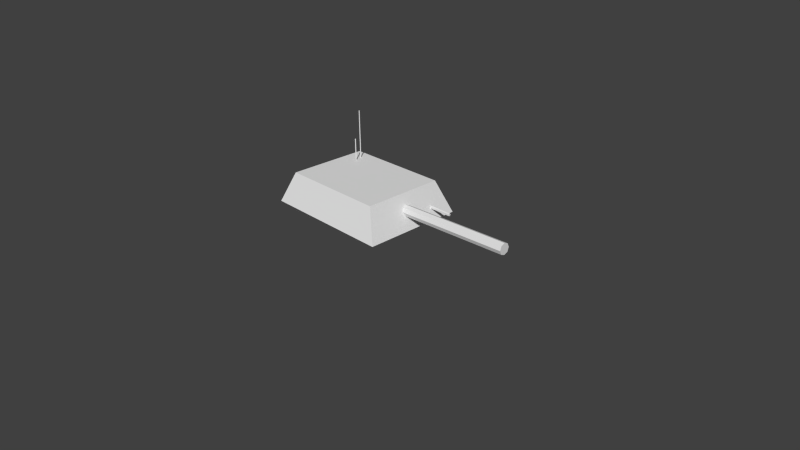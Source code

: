 # Source: tankTurret.blend  (saved by Blender 2.58.0; exported with 4.5.12 LTS)
import bpy
from mathutils import Matrix  # noqa: F401  (used for matrix-valued properties, if any)

bpy.ops.wm.read_factory_settings(use_empty=True)
scene = bpy.context.scene
scene.name = 'Scene'

# ---- collections
col_collection_1 = bpy.data.collections.new('Collection 1'); scene.collection.children.link(col_collection_1)

# ---- materials (node trees are filled in below, after node groups)
mat_material = bpy.data.materials.new('Material')
mat_material.alpha_threshold = 0.0
mat_material.use_transparent_shadow = False
mat_material.roughness = 0.5
mat_material.line_color = (0.0, 0.0, 0.0, 1.0)

# ---- material node trees

# ---- world
world_world = bpy.data.worlds.new('World'); scene.world = world_world
world_world.color = (0.05088, 0.05088, 0.05088)
world_world.use_sun_shadow = False
world_world.sun_shadow_jitter_overblur = 0.0
world_world.cycles.sampling_method = 'MANUAL'
world_world.cycles.sample_map_resolution = 256

# ---- cameras
cam_camera = bpy.data.cameras.new('Camera')
cam_camera.clip_end = 100.0
cam_camera.lens = 35.0
cam_camera.ortho_scale = 7.314
cam_camera.dof.focus_distance = 0.0
cam_camera.dof.aperture_fstop = 128.0

# ---- meshes
me_cube = bpy.data.meshes.new('Cube')
me_cube.from_pydata([(0.5793, -0.5979, 1.234), (0.5793, 0.5987, 1.234), (0.7816, -0.7496, 0.7739), (0.7816, 0.7504, 0.7739), (-1.016, -0.5979, 1.234), (-1.016, 0.5987, 1.234), (-1.218, -0.7496, 0.7739), (-1.218, 0.7504, 0.7739), (0.3518, 0.05523, 1.003), (0.3538, 0.0318, 0.9463), (0.3546, -0.02477, 0.9229), (0.3538, -0.08133, 0.9463), (0.3518, -0.1048, 1.003), (0.3499, -0.08133, 1.059), (0.3491, -0.02477, 1.083), (0.3499, 0.0318, 1.059), (2.351, 0.05523, 1.073), (2.353, 0.0318, 1.016), (2.353, -0.02477, 0.9927), (2.353, -0.08133, 1.016), (2.351, -0.1048, 1.073), (2.349, -0.08133, 1.129), (2.348, -0.02477, 1.153), (2.349, 0.0318, 1.129), (0.3518, -0.02477, 1.003), (2.351, -0.02477, 1.073), (0.5581, 0.4152, 0.9378), (0.5581, 0.4014, 0.9188), (0.5581, 0.3791, 0.926), (0.5581, 0.3791, 0.9495), (0.5581, 0.4014, 0.9568), (1.058, 0.4152, 0.9378), (1.058, 0.4014, 0.9188), (1.058, 0.3791, 0.926), (1.058, 0.3791, 0.9495), (1.058, 0.4014, 0.9568), (0.5581, 0.3952, 0.9378), (1.058, 0.3952, 0.9378), (-0.8024, 0.4447, 1.23), (-0.7957, 0.4398, 1.23), (-0.7983, 0.432, 1.23), (-0.8065, 0.432, 1.23), (-0.809, 0.4398, 1.23), (-0.8024, 0.4447, 1.96), (-0.7957, 0.4398, 1.96), (-0.7983, 0.432, 1.96), (-0.8065, 0.432, 1.96), (-0.809, 0.4398, 1.96), (-0.8024, 0.4377, 1.23), (-0.8024, 0.4377, 1.96), (-0.7684, 0.319, 1.567), (-0.7684, 0.319, 1.23), (-0.775, 0.3212, 1.567), (-0.7725, 0.3133, 1.567), (-0.7643, 0.3133, 1.567), (-0.7617, 0.3212, 1.567), (-0.7684, 0.326, 1.567), (-0.775, 0.3212, 1.23), (-0.7725, 0.3133, 1.23), (-0.7643, 0.3133, 1.23), (-0.7617, 0.3212, 1.23), (-0.7684, 0.326, 1.23)], [], [(4, 5, 7, 6), (1, 3, 7, 5), (0, 4, 6, 2), (0, 2, 3, 1), (7, 3, 2, 6), (0, 1, 5, 4), (24, 8, 9), (25, 17, 16), (24, 9, 10), (25, 18, 17), (24, 10, 11), (25, 19, 18), (24, 11, 12), (25, 20, 19), (24, 12, 13), (25, 21, 20), (24, 13, 14), (25, 22, 21), (24, 14, 15), (25, 23, 22), (24, 15, 8), (25, 16, 23), (8, 16, 17, 9), (9, 17, 18, 10), (10, 18, 19, 11), (11, 19, 20, 12), (12, 20, 21, 13), (13, 21, 22, 14), (14, 22, 23, 15), (15, 23, 16, 8), (36, 26, 27), (37, 32, 31), (36, 27, 28), (37, 33, 32), (36, 28, 29), (37, 34, 33), (36, 29, 30), (37, 35, 34), (36, 30, 26), (37, 31, 35), (26, 31, 32, 27), (27, 32, 33, 28), (28, 33, 34, 29), (29, 34, 35, 30), (30, 35, 31, 26), (48, 38, 39), (49, 44, 43), (48, 39, 40), (49, 45, 44), (48, 40, 41), (49, 46, 45), (48, 41, 42), (49, 47, 46), (48, 42, 38), (49, 43, 47), (38, 43, 44, 39), (39, 44, 45, 40), (40, 45, 46, 41), (41, 46, 47, 42), (42, 47, 43, 38), (57, 52, 56, 61), (58, 53, 52, 57), (59, 54, 53, 58), (60, 55, 54, 59), (61, 56, 55, 60), (50, 56, 52), (51, 57, 61), (50, 52, 53), (51, 58, 57), (50, 53, 54), (51, 59, 58), (50, 54, 55), (51, 60, 59), (50, 55, 56), (51, 61, 60)])
me_cube.materials.append(mat_material)
me_cube.use_remesh_preserve_volume = False
me_cube.use_remesh_preserve_attributes = False
me_cube.use_mirror_vertex_groups = False
me_cube.update()

# ---- objects
ob_cube = bpy.data.objects.new('Cube', me_cube)
ob_camera = bpy.data.objects.new('Camera', cam_camera)

# ---- transforms, parenting, visibility, modifiers, constraints
ob_cube.location = (0.0, 0.0, -0.1332)
ob_cube.lock_rotations_4d = False
ob_cube.empty_display_type = 'ARROWS'
ob_cube.lineart.crease_threshold = 0.0
ob_camera.location = (7.481, -6.508, 5.344)
ob_camera.rotation_euler = (1.109, 0.01082, 0.8149)
ob_camera.lock_rotations_4d = False
ob_camera.empty_display_type = 'ARROWS'
ob_camera.color = (0.0, 0.0, 0.0, 0.0)
ob_camera.display_type = 'WIRE'
ob_camera.lineart.crease_threshold = 0.0

# ---- collection membership
col_collection_1.objects.link(ob_cube)
col_collection_1.objects.link(ob_camera)

# ---- scene / render settings (as saved in the file)
scene.camera = ob_camera
scene.frame_start = 1; scene.frame_end = 250; scene.frame_set(1)
scene.render.engine = 'BLENDER_EEVEE_NEXT'
scene.render.image_settings.color_mode = 'RGB'
scene.render.image_settings.compression = 90
scene.render.resolution_percentage = 50
scene.render.dither_intensity = 0.0
scene.render.bake_margin = 2
scene.render.bake_bias = 0.0
scene.cycles.use_denoising = False
scene.cycles.samples = 10
scene.cycles.sampling_pattern = 'TABULATED_SOBOL'
scene.cycles.light_sampling_threshold = 0.0
scene.cycles.use_adaptive_sampling = False
scene.cycles.use_light_tree = False
scene.cycles.blur_glossy = 0.0
scene.cycles.volume_bounces = 1
scene.cycles.pixel_filter_type = 'GAUSSIAN'
scene.cycles.sample_clamp_indirect = 0.0
scene.view_settings.view_transform = 'Standard'
bpy.context.view_layer.update()

# ---- added for rendering (the .blend has no usable light): sun
light_auto_sun = bpy.data.lights.new('AutoSun', 'SUN')
light_auto_sun.energy = 3.0
light_auto_sun.angle = 0.0523599
ob_auto_sun = bpy.data.objects.new('AutoSun', light_auto_sun)
scene.collection.objects.link(ob_auto_sun)
ob_auto_sun.rotation_euler = (0.872665, 0.174533, 0.523599)
bpy.context.view_layer.update()
